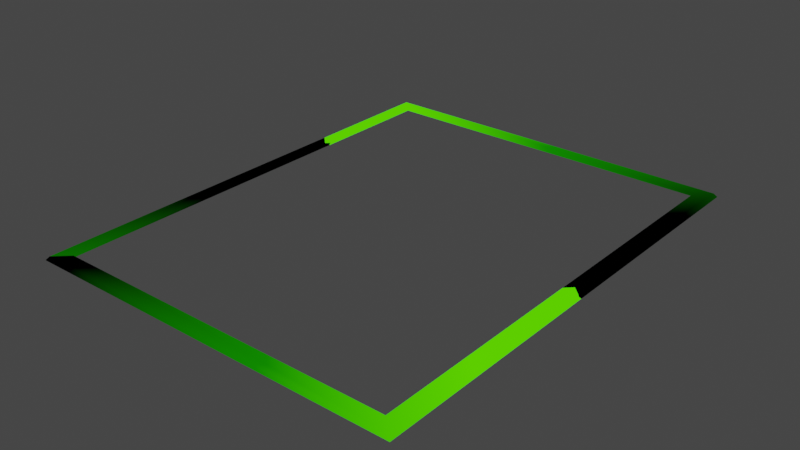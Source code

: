 # Source: Rahmen.blend  (saved by Blender 3.2.14; exported with 4.5.12 LTS)
import bpy
from mathutils import Matrix  # noqa: F401  (used for matrix-valued properties, if any)

bpy.ops.wm.read_factory_settings(use_empty=True)
scene = bpy.context.scene
scene.name = 'Scene'

# ---- collections
col_collection = bpy.data.collections.new('Collection'); scene.collection.children.link(col_collection)

# ---- materials (node trees are filled in below, after node groups)
mat_material_001 = bpy.data.materials.new('Material.001')
mat_material_001.use_transparent_shadow = False

# ---- material node trees
mat_material_001.use_nodes = True; mat_material_001.node_tree.nodes.clear()
_N = mat_material_001.node_tree.nodes; _L = mat_material_001.node_tree.links
n0 = _N.new('ShaderNodeOutputMaterial'); n0.name = 'Material Output'; n0.location = (396, 300)
n1 = _N.new('ShaderNodeEmission'); n1.name = 'Emission'; n1.location = (95, 271)
n2 = _N.new('ShaderNodeTexCoord'); n2.name = 'Texture Coordinate'; n2.location = (-1316, 268)
n3 = _N.new('ShaderNodeMapping'); n3.name = 'Mapping'; n3.location = (-1120, 277)
n3.width = 240
n4 = _N.new('ShaderNodeTexWave'); n4.name = 'Wave Texture'; n4.location = (-752, 287)
n4.wave_profile = 'SAW'
n4.inputs[1].default_value = 0.7
n4.inputs[6].default_value = 3.784
n5 = _N.new('ShaderNodeValToRGB'); n5.name = 'ColorRamp'; n5.location = (-491, 340)
while len(n5.color_ramp.elements) > 1: n5.color_ramp.elements.remove(n5.color_ramp.elements[-1])
n5.color_ramp.elements[0].position = 0.1636; n5.color_ramp.elements[0].color = (0.08813, 1.0, 0.0, 1.0)
_e = n5.color_ramp.elements.new(0.4564); _e.color = (0.005, 0.2136, 0.0, 1.0)
_e = n5.color_ramp.elements.new(0.7818); _e.color = (0.0, 0.0, 0.0, 1.0)
_L.new(n1.outputs[0], n0.inputs[0])
_L.new(n5.outputs[0], n1.inputs[0])
_L.new(n2.outputs[2], n3.inputs[0])
_L.new(n4.outputs[1], n5.inputs[0])
_L.new(n3.outputs[0], n4.inputs[0])
n0.is_active_output = True

# ---- world
world_world = bpy.data.worlds.new('World'); scene.world = world_world
world_world.use_nodes = True; world_world.node_tree.nodes.clear()
_N = world_world.node_tree.nodes; _L = world_world.node_tree.links
n0 = _N.new('ShaderNodeOutputWorld'); n0.name = 'World Output'; n0.location = (300, 300)
n1 = _N.new('ShaderNodeBackground'); n1.name = 'Background'; n1.location = (10, 300)
n1.inputs[0].default_value = (0.05088, 0.05088, 0.05088, 1.0)
_L.new(n1.outputs[0], n0.inputs[0])
n0.is_active_output = True
world_world.color = (0.05088, 0.05088, 0.05088)
world_world.use_sun_shadow = False
world_world.sun_shadow_jitter_overblur = 0.0

# ---- meshes
me_cube_001 = bpy.data.meshes.new('Cube.001')
me_cube_001.from_pydata([(1.016, -1.011, -0.1733), (-0.923, -0.9421, 1.0), (1.016, 1.011, -0.1733), (-0.923, 0.9421, 1.0), (-1.016, 1.011, -0.1733), (0.923, -0.9421, 1.0), (-1.016, -1.011, -0.1733), (0.923, 0.9421, 1.0), (-1.0, -1.0, 1.0), (-1.0, 1.0, 1.0), (1.0, 1.0, 1.0), (1.0, -1.0, 1.0), (-0.9376, -0.9522, -0.1733), (-0.9376, 0.9522, -0.1733), (0.9376, 0.9522, -0.1733), (0.9376, -0.9522, -0.1733)], [], [(15, 12, 6, 0), (14, 15, 0, 2), (13, 14, 2, 4), (12, 13, 4, 6), (10, 9, 4, 2), (7, 5, 15, 14), (1, 8, 9, 3), (3, 9, 10, 7), (7, 10, 11, 5), (5, 11, 8, 1), (1, 3, 13, 12), (11, 10, 2, 0), (5, 1, 12, 15), (3, 7, 14, 13), (9, 8, 6, 4), (8, 11, 0, 6)])
_uv = me_cube_001.uv_layers.new(name='UVMap')
_uv.uv.foreach_set('vector', [1.0, 0.7031, 0.7499, 0.7034, 0.75, 0.718, 1.0, 0.7188, 0.2498, 0.7041, 0.0001946, 0.7032, 0.0001711, 0.7187, 0.2499, 0.7176, 0.5001, 0.7039, 0.2498, 0.7041, 0.2499, 0.7176, 0.4994, 0.717, 0.7499, 0.7034, 0.5001, 0.7039, 0.4994, 0.717, 0.75, 0.718, 0.2501, 0.3606, 0.4999, 0.3596, 0.5001, 0.374, 0.2502, 0.3748, 0.25, 0.594, 0.000192, 0.5937, 0.0001846, 0.5783, 0.2502, 0.5783, 0.7501, 0.2819, 0.7499, 0.2971, 0.5001, 0.2969, 0.5, 0.2812, 0.5, 0.2812, 0.5001, 0.2969, 0.2498, 0.2969, 0.2501, 0.2816, 0.2501, 0.2816, 0.2498, 0.2969, 0.0003567, 0.2968, 0.0003091, 0.2813, 1.0, 0.2813, 1.0, 0.2965, 0.7499, 0.2971, 0.7501, 0.2819, 0.7498, 0.5933, 0.5, 0.5934, 0.5001, 0.5782, 0.7496, 0.5787, 0.0001512, 0.3595, 0.2501, 0.3606, 0.2502, 0.3748, 0.0001508, 0.375, 1.0, 0.5931, 0.7498, 0.5933, 0.7496, 0.5787, 1.0, 0.5783, 0.5, 0.5934, 0.25, 0.594, 0.2502, 0.5783, 0.5001, 0.5782, 0.4999, 0.3596, 0.7501, 0.3602, 0.7505, 0.3746, 0.5001, 0.374, 0.7501, 0.3602, 1.0, 0.3595, 1.0, 0.3752, 0.7505, 0.3746])
me_cube_001.materials.append(mat_material_001)
me_cube_001.update()

# ---- objects
ob_rajhmen = bpy.data.objects.new('Rajhmen', me_cube_001)

# ---- transforms, parenting, visibility, modifiers, constraints
ob_rajhmen.location = (0.0, 0.0, 0.0)
ob_rajhmen.scale = (-3.09, 3.895, 0.05)

# ---- collection membership
col_collection.objects.link(ob_rajhmen)

# ---- scene / render settings (as saved in the file)
scene.frame_start = 1; scene.frame_end = 120; scene.frame_set(43)
scene.render.engine = 'BLENDER_EEVEE_NEXT'
scene.cycles.sampling_pattern = 'TABULATED_SOBOL'
scene.cycles.use_light_tree = False
scene.view_settings.view_transform = 'Filmic'
bpy.context.view_layer.update()

# ---- added for rendering (the .blend has no active camera): camera
cam_auto = bpy.data.cameras.new('AutoCamera')
cam_auto.lens = 50.0
cam_auto.sensor_width = 36.0
cam_auto.clip_end = 1000.0
ob_auto_camera = bpy.data.objects.new('AutoCamera', cam_auto)
scene.collection.objects.link(ob_auto_camera)
ob_auto_camera.location = (9.31741, -11.1809, 7.4746)
ob_auto_camera.rotation_euler = (1.09748, -7.21219e-08, 0.694738)
scene.camera = ob_auto_camera
bpy.context.view_layer.update()
